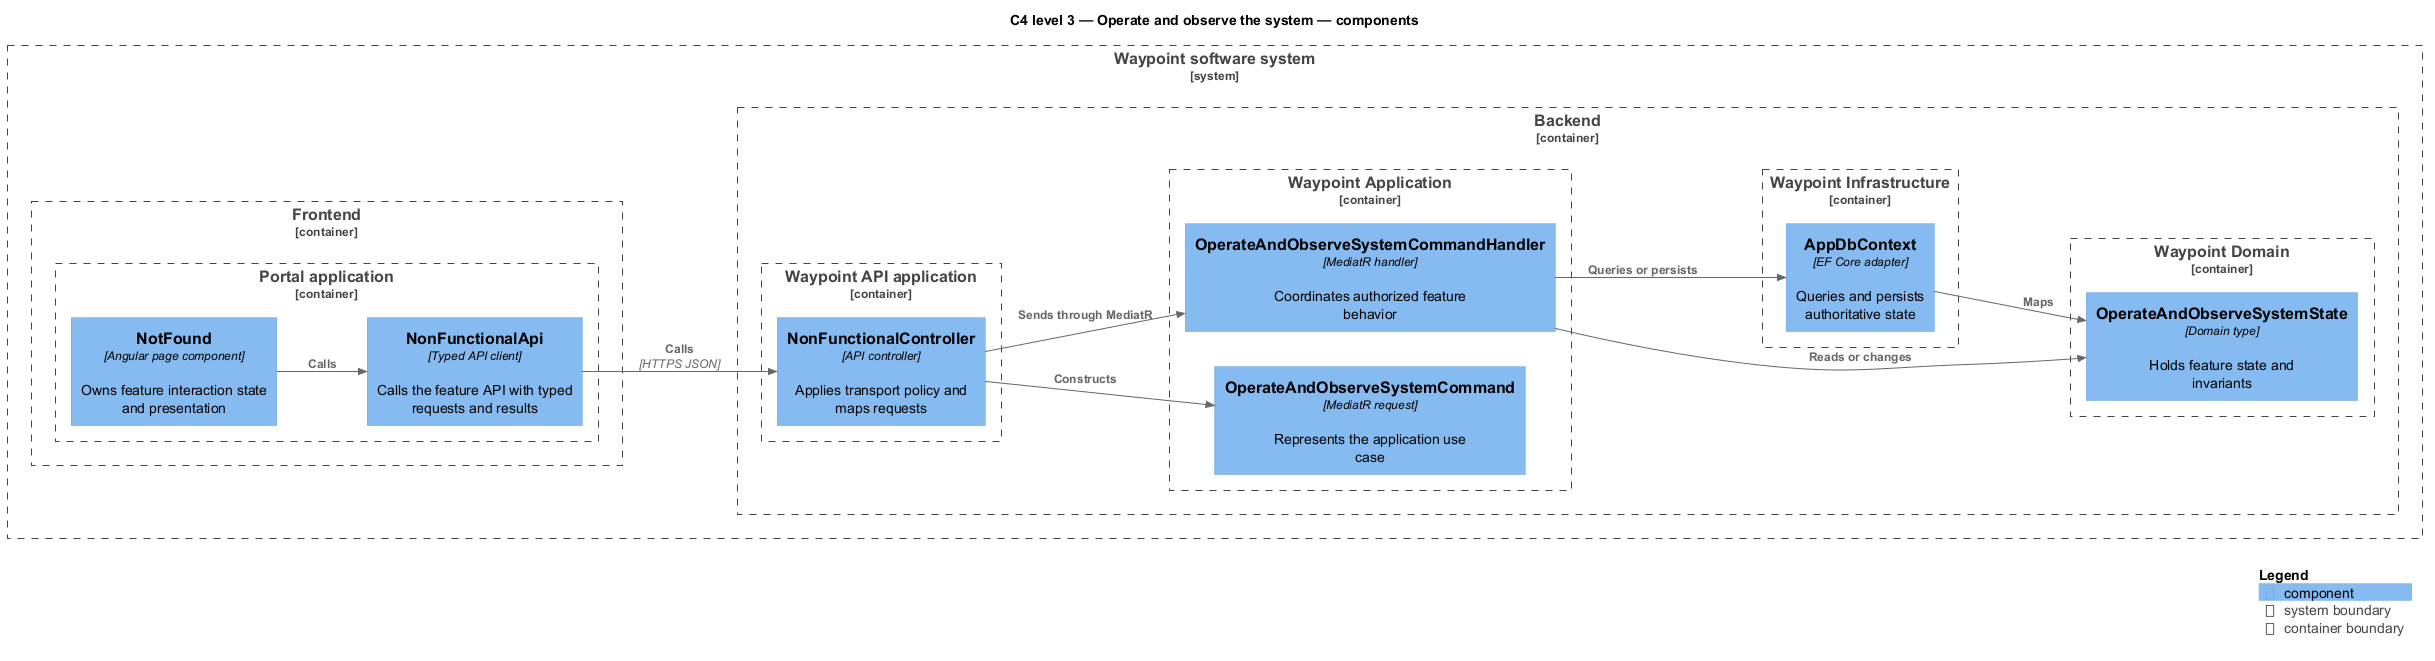

The diagram above was rendered by PlantUML. Its source (embedded in the PNG):
@startuml
!include <C4/C4_Component>
LAYOUT_LEFT_RIGHT()
title C4 level 3 — Operate and observe the system — components
System_Boundary(waypoint, "Waypoint software system") {
  Container_Boundary(frontend, "Frontend") {
    Container_Boundary(frontend_app, "Portal application") {
      Component(page, "NotFound", "Angular page component", "Owns feature interaction state and presentation")
      Component(client, "NonFunctionalApi", "Typed API client", "Calls the feature API with typed requests and results")
    }
  }
  Container_Boundary(backend, "Backend") {
    Container_Boundary(api_app, "Waypoint API application") {
      Component(controller, "NonFunctionalController", "API controller", "Applies transport policy and maps requests")
    }
    Container_Boundary(application, "Waypoint Application") {
      Component(request, "OperateAndObserveSystemCommand", "MediatR request", "Represents the application use case")
      Component(handler, "OperateAndObserveSystemCommandHandler", "MediatR handler", "Coordinates authorized feature behavior")
    }
    Container_Boundary(domain, "Waypoint Domain") {
      Component(entity, "OperateAndObserveSystemState", "Domain type", "Holds feature state and invariants")
    }
    Container_Boundary(infrastructure, "Waypoint Infrastructure") {
      Component(persistence, "AppDbContext", "EF Core adapter", "Queries and persists authoritative state")
    }
  }
}
Rel(page, client, "Calls")
Rel(client, controller, "Calls", "HTTPS JSON")
Rel(controller, request, "Constructs")
Rel(controller, handler, "Sends through MediatR")
Rel(handler, entity, "Reads or changes")
Rel(handler, persistence, "Queries or persists")
Rel(persistence, entity, "Maps")
SHOW_LEGEND()
@enduml